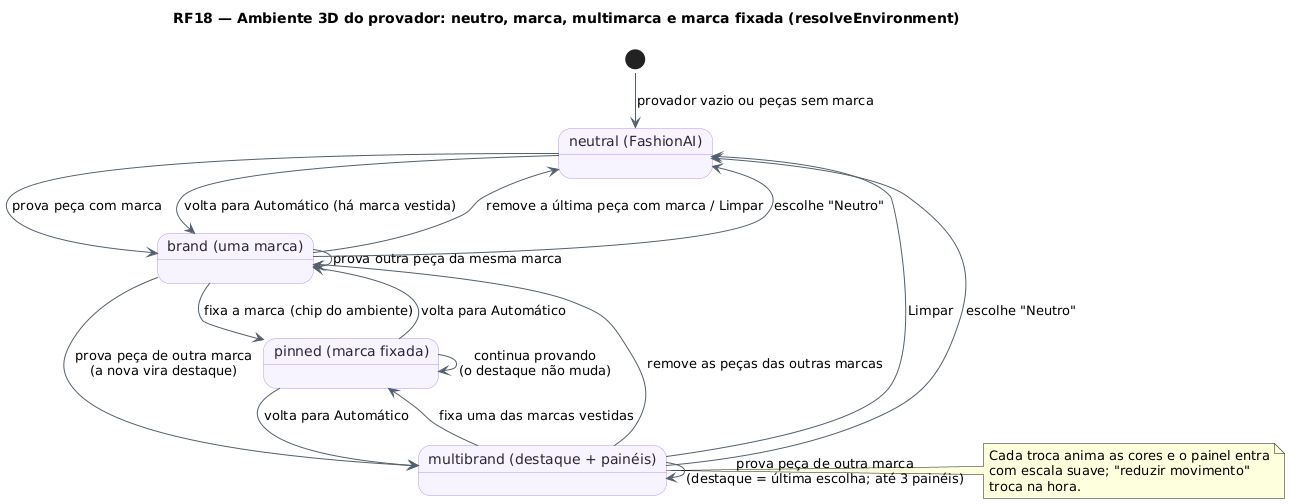

The diagram above was rendered by PlantUML. Its source (embedded in the PNG):
@startuml RF18_MaquinaDeEstados_Ambiente
!pragma layout smetana
title RF18 — Ambiente 3D do provador: neutro, marca, multimarca e marca fixada (resolveEnvironment)
skinparam backgroundColor #FFFFFF
skinparam state {
  BackgroundColor #F8F4FF
  BorderColor #B695F5
  FontColor #2D2438
  ArrowColor #52606D
}
[*] --> Neutro : provador vazio ou peças sem marca
state "neutral (FashionAI)" as Neutro
state "brand (uma marca)" as Marca
state "multibrand (destaque + painéis)" as Multi
state "pinned (marca fixada)" as Fixada
Neutro --> Marca : prova peça com marca
Marca --> Marca : prova outra peça da mesma marca
Marca --> Multi : prova peça de outra marca\n(a nova vira destaque)
Multi --> Multi : prova peça de outra marca\n(destaque = última escolha; até 3 painéis)
Multi --> Marca : remove as peças das outras marcas
Marca --> Neutro : remove a última peça com marca / Limpar
Multi --> Neutro : Limpar
Marca --> Fixada : fixa a marca (chip do ambiente)
Multi --> Fixada : fixa uma das marcas vestidas
Fixada --> Fixada : continua provando\n(o destaque não muda)
Fixada --> Marca : volta para Automático
Fixada --> Multi : volta para Automático
Marca --> Neutro : escolhe "Neutro"
Multi --> Neutro : escolhe "Neutro"
Neutro --> Marca : volta para Automático (há marca vestida)
note right of Multi
  Cada troca anima as cores e o painel entra
  com escala suave; "reduzir movimento"
  troca na hora.
end note
@enduml